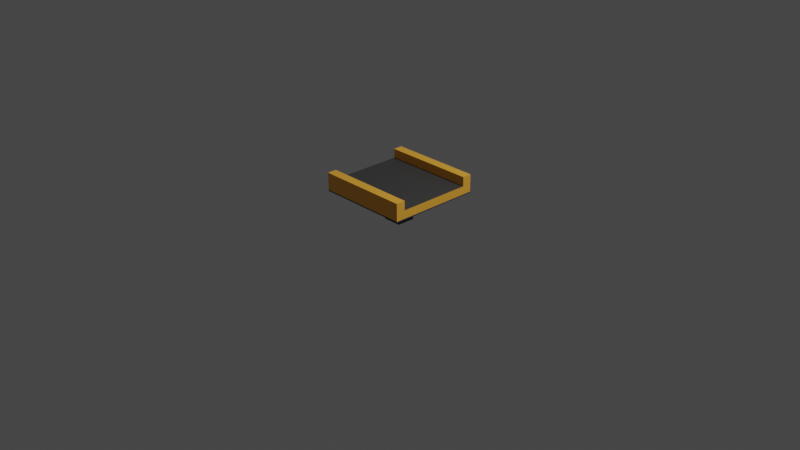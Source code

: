 # Source: C_Belt_V1.blend  (saved by Blender 2.93.20; exported with 4.5.12 LTS)
import bpy
from mathutils import Matrix  # noqa: F401  (used for matrix-valued properties, if any)

bpy.ops.wm.read_factory_settings(use_empty=True)
scene = bpy.context.scene
scene.name = 'Scene'

# ---- collections
col_collection = bpy.data.collections.new('Collection'); scene.collection.children.link(col_collection)

# ---- materials (node trees are filled in below, after node groups)
mat_base = bpy.data.materials.new('Base')
mat_base.use_transparent_shadow = False
mat_dark = bpy.data.materials.new('Dark')
mat_dark.use_transparent_shadow = False

# ---- material node trees
mat_base.use_nodes = True; mat_base.node_tree.nodes.clear()
_N = mat_base.node_tree.nodes; _L = mat_base.node_tree.links
n0 = _N.new('ShaderNodeOutputMaterial'); n0.name = 'Material Output'; n0.location = (300, 300)
n1 = _N.new('ShaderNodeBsdfPrincipled'); n1.name = 'Principled BSDF'; n1.location = (10, 300)
n1.distribution = 'GGX'
n1.subsurface_method = 'BURLEY'
n1.inputs[3].default_value = 1.45
n1.inputs[27].default_value = (0.0, 0.0, 0.0, 1.0)
n1.inputs[28].default_value = 1.0
n2 = _N.new('ShaderNodeTexGradient'); n2.name = 'Gradient Texture'; n2.location = (-1081, 182)
n3 = _N.new('ShaderNodeMapping'); n3.name = 'Mapping'; n3.location = (-1371, 260)
n3.width = 240
n3.inputs[2].default_value = (0.0, 1.571, 0.0)
n4 = _N.new('ShaderNodeTexCoord'); n4.name = 'Texture Coordinate'; n4.location = (-1581, 243)
n5 = _N.new('ShaderNodeMix'); n5.name = 'Mix'; n5.location = (-375, 187)
n5.data_type = 'RGBA'
n5.inputs[6].default_value = (1.0, 0.4598, 0.049, 1.0)
n5.inputs[7].default_value = (0.04081, 0.05398, 0.077, 1.0)
n6 = _N.new('ShaderNodeValToRGB'); n6.name = 'ColorRamp'; n6.location = (-781, 215)
n6.color_ramp.interpolation = 'CONSTANT'
while len(n6.color_ramp.elements) > 1: n6.color_ramp.elements.remove(n6.color_ramp.elements[-1])
n6.color_ramp.elements[0].position = 0.0; n6.color_ramp.elements[0].color = (1.0, 1.0, 1.0, 1.0)
_e = n6.color_ramp.elements.new(0.625); _e.color = (0.0, 0.0, 0.0, 1.0)
_L.new(n2.outputs[1], n6.inputs[0])
_L.new(n3.outputs[0], n2.inputs[0])
_L.new(n4.outputs[0], n3.inputs[0])
_L.new(n1.outputs[0], n0.inputs[0])
_L.new(n6.outputs[0], n5.inputs[0])
_L.new(n5.outputs[2], n1.inputs[0])
n0.is_active_output = True
mat_dark.use_nodes = True; mat_dark.node_tree.nodes.clear()
_N = mat_dark.node_tree.nodes; _L = mat_dark.node_tree.links
n0 = _N.new('ShaderNodeBsdfPrincipled'); n0.name = 'Principled BSDF'; n0.location = (10, 300)
n0.distribution = 'GGX'
n0.subsurface_method = 'BURLEY'
n0.inputs[0].default_value = (0.05222, 0.05222, 0.05222, 1.0)
n0.inputs[3].default_value = 1.45
n0.inputs[27].default_value = (0.0, 0.0, 0.0, 1.0)
n0.inputs[28].default_value = 1.0
n1 = _N.new('ShaderNodeOutputMaterial'); n1.name = 'Material Output'; n1.location = (300, 300)
_L.new(n0.outputs[0], n1.inputs[0])
n1.is_active_output = True

# ---- world
world_world = bpy.data.worlds.new('World'); scene.world = world_world
world_world.use_nodes = True; world_world.node_tree.nodes.clear()
_N = world_world.node_tree.nodes; _L = world_world.node_tree.links
n0 = _N.new('ShaderNodeOutputWorld'); n0.name = 'World Output'; n0.location = (300, 300)
n1 = _N.new('ShaderNodeBackground'); n1.name = 'Background'; n1.location = (10, 300)
n1.inputs[0].default_value = (0.05088, 0.05088, 0.05088, 1.0)
_L.new(n1.outputs[0], n0.inputs[0])
n0.is_active_output = True
world_world.color = (0.05088, 0.05088, 0.05088)
world_world.use_sun_shadow = False
world_world.sun_shadow_jitter_overblur = 0.0

# ---- cameras
cam_camera = bpy.data.cameras.new('Camera')
cam_camera.clip_end = 100.0
cam_camera.ortho_scale = 7.314

# ---- lights
light_light = bpy.data.lights.new('Light', 'POINT')
light_light.transmission_factor = 0.0
light_light.energy = 1000.0
light_light.shadow_soft_size = 0.1
light_light.shadow_maximum_resolution = 0.006
light_light.use_absolute_resolution = True

# ---- meshes
me_cube_001 = bpy.data.meshes.new('Cube.001')
me_cube_001.from_pydata([(0.05, 0.05, 0.3), (-0.5, -0.5, 0.5), (0.05, -0.05, 0.3), (-0.5, 0.5, 0.5), (-0.05, 0.05, 0.3), (0.5, -0.5, 0.5), (-0.05, -0.05, 0.3), (0.5, 0.5, 0.5), (-0.5, -0.4, 0.5), (-0.5, 0.4, 0.5), (0.5, 0.4, 0.5), (0.5, -0.4, 0.5), (-0.5, -0.4, 0.4), (-0.5, 0.4, 0.4), (0.5, 0.4, 0.4), (0.5, -0.4, 0.4), (0.5, -0.5, 0.3), (-0.5, -0.5, 0.3), (-0.5, 0.5, 0.3), (0.5, 0.5, 0.3), (-0.05, 0.05, 0.05), (0.05, 0.05, 0.05), (0.05, -0.05, 0.05), (-0.05, -0.05, 0.05), (-0.1, 0.1, 0.05), (0.1, 0.1, 0.05), (0.1, -0.1, 0.05), (-0.1, -0.1, 0.05), (-0.1, 0.1, 1.118e-08), (0.1, 0.1, 1.118e-08), (0.1, -0.1, 1.118e-08), (-0.1, -0.1, 1.118e-08)], [], [(18, 3, 7, 19), (16, 5, 1, 17), (8, 11, 15, 12), (10, 9, 13, 14), (18, 19, 0, 4), (14, 13, 12, 15), (7, 3, 9, 10), (11, 8, 1, 5), (9, 3, 18, 17, 1, 8, 12, 13), (11, 5, 16, 19, 7, 10, 14, 15), (0, 2, 22, 21), (19, 16, 2, 0), (17, 18, 4, 6), (16, 17, 6, 2), (21, 22, 26, 25), (6, 4, 20, 23), (2, 6, 23, 22), (4, 0, 21, 20), (27, 24, 28, 31), (20, 21, 25, 24), (23, 20, 24, 27), (22, 23, 27, 26), (28, 29, 30, 31), (26, 27, 31, 30), (25, 26, 30, 29), (24, 25, 29, 28)])
me_cube_001.polygons.foreach_set('material_index', [0, 0, 0, 0, 0, 1, 0, 0, 0, 0, 0, 0, 0, 0, 0, 0, 0, 0, 0, 0, 0, 0, 0, 0, 0, 0])
_uv = me_cube_001.uv_layers.new(name='UVMap')
_uv.uv.foreach_set('vector', [0.955, 0.9082, 0.8643, 0.9082, 0.8643, 0.4546, 0.955, 0.4546, 0.41, 0.5454, 0.41, 0.4546, 0.8636, 0.4546, 0.8636, 0.5454, 0.5484, 0.9996, 0.5484, 0.5461, 0.5937, 0.5461, 0.5937, 0.9996, 0.4554, 0.5461, 0.4554, 0.9996, 0.41, 0.9996, 0.41, 0.5461, 0.568, 0.0003748, 0.568, 0.4539, 0.3639, 0.2498, 0.3639, 0.2045, 0.0003748, 0.4539, 0.0003748, 0.0003748, 0.3632, 0.0003748, 0.3632, 0.4539, 0.5015, 0.5461, 0.5015, 0.9996, 0.4561, 0.9996, 0.4561, 0.5461, 0.5476, 0.5461, 0.5476, 0.9996, 0.5022, 0.9996, 0.5022, 0.5461, 0.9558, 0.4085, 0.9558, 0.4539, 0.8651, 0.4539, 0.8651, 0.0003748, 0.9558, 0.0003748, 0.9558, 0.04573, 0.9104, 0.04573, 0.9104, 0.4085, 0.7736, 0.04573, 0.7736, 0.0003748, 0.8643, 0.0003748, 0.8643, 0.4539, 0.7736, 0.4539, 0.7736, 0.4085, 0.819, 0.4085, 0.819, 0.04573, 0.6859, 0.7517, 0.6859, 0.7063, 0.7993, 0.7063, 0.7993, 0.7517, 0.0003748, 0.9082, 0.0003748, 0.4546, 0.2045, 0.6587, 0.2045, 0.7041, 0.4093, 0.4546, 0.4093, 0.9082, 0.2052, 0.7041, 0.2052, 0.6587, 0.5688, 0.4539, 0.5688, 0.0003748, 0.7729, 0.2045, 0.7729, 0.2498, 0.7789, 0.6141, 0.7789, 0.5688, 0.8015, 0.5461, 0.8015, 0.6368, 0.6859, 0.5461, 0.7313, 0.5461, 0.7313, 0.6595, 0.6859, 0.6595, 0.6859, 0.7056, 0.6859, 0.6602, 0.7993, 0.6602, 0.7993, 0.7056, 0.6859, 0.7978, 0.6859, 0.7524, 0.7993, 0.7524, 0.7993, 0.7978, 0.6171, 0.6376, 0.6171, 0.7283, 0.5945, 0.7283, 0.5945, 0.6376, 0.664, 0.6602, 0.664, 0.7056, 0.6413, 0.7283, 0.6413, 0.6376, 0.6406, 0.6602, 0.6406, 0.7056, 0.6179, 0.7283, 0.6179, 0.6376, 0.5945, 0.797, 0.5945, 0.7517, 0.6171, 0.729, 0.6171, 0.8197, 0.6852, 0.5461, 0.6852, 0.6368, 0.5945, 0.6368, 0.5945, 0.5461, 0.732, 0.6368, 0.732, 0.5461, 0.7547, 0.5461, 0.7547, 0.6368, 0.7554, 0.6368, 0.7554, 0.5461, 0.7781, 0.5461, 0.7781, 0.6368, 0.6406, 0.729, 0.6406, 0.8197, 0.6179, 0.8197, 0.6179, 0.729])
me_cube_001.materials.append(mat_base)
me_cube_001.materials.append(mat_dark)
me_cube_001.use_remesh_fix_poles = True
me_cube_001.use_remesh_preserve_attributes = False
me_cube_001.update()

# ---- objects
ob_light = bpy.data.objects.new('Light', light_light)
ob_camera = bpy.data.objects.new('Camera', cam_camera)
ob_conveyor = bpy.data.objects.new('Conveyor', me_cube_001)

# ---- transforms, parenting, visibility, modifiers, constraints
ob_light.location = (4.076, 1.005, 5.904)
ob_light.rotation_euler = (0.6503, 0.05522, 1.866)
ob_light.lock_rotations_4d = False
ob_light.empty_display_type = 'ARROWS'
ob_light.color = (0.0, 0.0, 0.0, 0.0)
ob_light.lineart.crease_threshold = 0.0
ob_camera.location = (7.359, -6.926, 4.958)
ob_camera.rotation_euler = (1.109, 0.0, 0.8149)
ob_camera.lock_rotations_4d = False
ob_camera.empty_display_type = 'ARROWS'
ob_camera.color = (0.0, 0.0, 0.0, 0.0)
ob_camera.display_type = 'WIRE'
ob_camera.lineart.crease_threshold = 0.0
ob_conveyor.location = (0.0, 0.0, 0.0)

# ---- collection membership
col_collection.objects.link(ob_light)
col_collection.objects.link(ob_camera)
col_collection.objects.link(ob_conveyor)

# ---- scene / render settings (as saved in the file)
scene.camera = ob_camera
scene.frame_start = 1; scene.frame_end = 250; scene.frame_set(1)
scene.render.engine = 'BLENDER_EEVEE_NEXT'
scene.cycles.use_denoising = False
scene.cycles.samples = 128
scene.cycles.sampling_pattern = 'TABULATED_SOBOL'
scene.cycles.use_adaptive_sampling = False
scene.cycles.use_light_tree = False
scene.view_settings.view_transform = 'Filmic'
bpy.context.view_layer.update()
